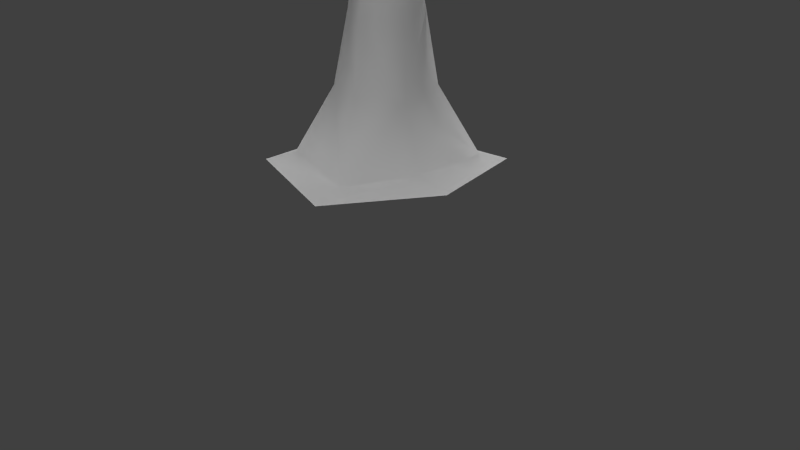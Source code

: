 # Source: mage.blend  (saved by Blender 2.72.0; exported with 4.5.12 LTS)
import bpy
from mathutils import Matrix  # noqa: F401  (used for matrix-valued properties, if any)

bpy.ops.wm.read_factory_settings(use_empty=True)
scene = bpy.context.scene
scene.name = 'Scene'

# ---- collections
col_collection_1 = bpy.data.collections.new('Collection 1'); scene.collection.children.link(col_collection_1)
col_collection_2 = bpy.data.collections.new('Collection 2'); scene.collection.children.link(col_collection_2)

# ---- materials (node trees are filled in below, after node groups)
mat_material_001 = bpy.data.materials.new('Material.001')
mat_material_001.alpha_threshold = 0.0
mat_material_001.use_transparent_shadow = False
mat_material_001.roughness = 0.5
mat_material_001.specular_intensity = 0.0
mat_material_001.line_color = (0.0, 0.0, 0.0, 1.0)

# ---- material node trees

# ---- world
world_world = bpy.data.worlds.new('World'); scene.world = world_world
world_world.color = (0.05088, 0.05088, 0.05088)
world_world.use_sun_shadow = False
world_world.sun_shadow_jitter_overblur = 0.0
world_world.cycles.sampling_method = 'MANUAL'
world_world.cycles.sample_map_resolution = 256

# ---- cameras
cam_camera = bpy.data.cameras.new('Camera')
cam_camera.clip_end = 100.0
cam_camera.lens = 35.0
cam_camera.sensor_width = 32.0
cam_camera.sensor_height = 18.0
cam_camera.ortho_scale = 7.314
cam_camera.dof.focus_distance = 0.0
cam_camera.dof.aperture_fstop = 128.0

# ---- lights
light_lamp = bpy.data.lights.new('Lamp', 'POINT')
light_lamp.transmission_factor = 0.0
light_lamp.cutoff_distance = 30.0
light_lamp.energy = 100.0
light_lamp.shadow_buffer_clip_start = 1.001
light_lamp.shadow_soft_size = 1.0
light_lamp.shadow_maximum_resolution = 0.006
light_lamp.use_absolute_resolution = True
light_lamp.cycles.use_multiple_importance_sampling = False
light_sun_001 = bpy.data.lights.new('Sun.001', 'SUN')
light_sun_001.transmission_factor = 0.0
light_sun_001.angle = 1.571
light_sun_001.energy = 1.0
light_sun_001.shadow_buffer_clip_start = 0.5
light_sun_001.shadow_soft_size = 1.0
light_sun_001.shadow_cascade_max_distance = 1000.0
light_sun_001.cycles.use_multiple_importance_sampling = False
light_sun = bpy.data.lights.new('Sun', 'SUN')
light_sun.transmission_factor = 0.0
light_sun.angle = 1.571
light_sun.energy = 1.0
light_sun.shadow_buffer_clip_start = 0.5
light_sun.shadow_soft_size = 1.0
light_sun.shadow_cascade_max_distance = 1000.0
light_sun.cycles.use_multiple_importance_sampling = False

# ---- meshes
me_mage_mesh = bpy.data.meshes.new('Mage_mesh')
me_mage_mesh.from_pydata([(5.189, 2.159, 24.57), (-5.189, 2.159, 24.57), (5.277, -1.076, 24.35), (-5.277, -1.076, 24.35), (6.774, 0.5897, 25.54), (-6.774, 0.5897, 25.54), (4.118, 2.159, 24.3), (-4.118, 2.159, 24.3), (1.506, 2.165, 24.72), (-1.506, 2.165, 24.72), (4.205, -1.076, 24.09), (-4.205, -1.076, 24.09), (4.143, 0.5447, 24.68), (-4.143, 0.5447, 24.68), (1.593, -1.07, 24.51), (-1.593, -1.07, 24.51), (1.532, 0.5506, 25.1), (-1.532, 0.5506, 25.1), (2.812, 2.162, 24.51), (-2.812, 2.162, 24.51), (2.899, -1.073, 23.95), (-2.899, -1.073, 23.95), (4.273, 0.4622, 26.18), (-4.273, 0.4622, 26.18), (1.49e-08, 3.149, 7.792), (3.71, 2.674, 7.296), (-3.71, 2.674, 7.296), (4.466, -1.605, 7.025), (-4.466, -1.605, 7.025), (1.49e-08, -2.938, 6.215), (1.49e-08, 7.834, 1.004), (5.52, 6.793, 0.9511), (-5.52, 6.793, 0.9511), (7.536, -3.943, 0.9294), (-7.536, -3.943, 0.9294), (1.49e-08, -4.939, 0.6737), (1.49e-08, 2.421, 13.96), (2.792, 1.584, 13.53), (-2.792, 1.584, 13.53), (3.44, -1.107, 13.3), (-3.44, -1.107, 13.3), (1.49e-08, -2.691, 12.58), (1.044, 1.498, 24.87), (-1.044, 1.498, 24.87), (1.49e-08, 1.929, 24.94), (1.49e-08, -1.027, 23.85), (2.165, 1.382, 24.77), (-2.165, 1.382, 24.77), (2.586, -0.4085, 24.38), (-2.586, -0.4085, 24.38), (1.49e-08, 2.568, 23.73), (1.49e-08, 2.283, 21.02), (2.91, 1.781, 21.96), (-2.91, 1.781, 21.96), (1.49e-08, -2.591, 22.27), (2.297, -1.308, 22.43), (-2.297, -1.308, 22.43), (1.49e-08, -1.75, 18.06), (2.054, -0.6453, 18.08), (-2.054, -0.6453, 18.08), (1.49e-08, 1.566, 18.08), (1.756, 1.311, 18.08), (-1.756, 1.311, 18.08), (5.572, 1.225, 24.18), (-5.572, 1.225, 24.18), (6.186, 0.1545, 23.9), (-6.186, 0.1545, 23.9), (5.841, 2.047, 21.54), (-5.841, 2.047, 21.54), (6.124, 0.2452, 21.45), (-6.124, 0.2452, 21.45), (7.479, 1.15, 24.1), (-7.479, 1.15, 24.1), (7.44, 0.1468, 23.83), (-7.44, 0.1468, 23.83), (7.525, 1.896, 20.75), (-7.525, 1.896, 20.75), (7.336, 0.2306, 20.81), (-7.336, 0.2306, 20.81), (6.813, 0.1506, 23.86), (-6.813, 0.1506, 23.86), (6.486, 1.181, 24.14), (-6.486, 1.181, 24.14), (6.657, 1.972, 21.3), (-6.657, 1.972, 21.3), (6.728, 0.2379, 21.28), (-6.728, 0.2379, 21.28), (2.671, -1.013, 16.49), (-2.671, -1.013, 16.49), (1.49e-08, 2.058, 17.05), (2.47, 1.346, 16.69), (-2.47, 1.346, 16.69), (13.42, 0.825, 23.2), (-13.42, 0.825, 23.2), (13.45, -0.3274, 23.18), (-13.45, -0.3274, 23.18), (13.47, 0.9629, 22.87), (-13.47, 0.9629, 22.87), (13.37, -0.3416, 22.94), (-13.37, -0.3416, 22.94), (10.01, -0.3862, 23.5), (-10.01, -0.3862, 23.5), (9.958, 0.8114, 23.57), (-9.958, 0.8114, 23.57), (10.03, 0.9829, 22.93), (-10.03, 0.9829, 22.93), (9.943, -0.3827, 23.02), (-9.943, -0.3827, 23.02), (4.446, 0.1406, 24.07), (-4.446, 0.1406, 24.07), (4.028, 1.197, 24.44), (-4.028, 1.197, 24.44), (4.285, 1.795, 22.09), (-4.285, 1.795, 22.09), (4.346, 0.08882, 22.35), (-4.346, 0.08882, 22.35), (6.676, 0.7321, 21.18), (-6.676, 0.7321, 21.18), (6.648, 1.477, 21.19), (-6.648, 1.477, 21.19), (7.028, 0.7419, 21.09), (-7.028, 0.7419, 21.09), (7.078, 1.424, 21.08), (-7.078, 1.424, 21.08), (6.333, 0.7651, 21.29), (-6.333, 0.7651, 21.29), (6.241, 1.488, 21.32), (-6.241, 1.488, 21.32), (1.49e-08, -2.444, 15.87), (10.33, -1.348, 23.95), (-10.33, -1.348, 23.95), (10.66, 1.676, 24.45), (-10.66, 1.676, 24.45), (10.63, 1.564, 20.44), (-10.63, 1.564, 20.44), (10.47, -0.6105, 20.43), (-10.47, -0.6105, 20.43), (12.09, -0.2408, 23.44), (-12.09, -0.2408, 23.44), (12.06, 0.8111, 23.49), (-12.06, 0.8111, 23.49), (12.1, 0.9552, 23.13), (-12.1, 0.9552, 23.13), (12.0, -0.2405, 23.19), (-12.0, -0.2405, 23.19), (12.22, -0.6803, 23.25), (-12.22, -0.6803, 23.25), (12.25, -0.6794, 23.35), (-12.25, -0.6794, 23.35), (12.08, -0.8769, 23.27), (-12.08, -0.8769, 23.27), (12.11, -0.8811, 23.38), (-12.11, -0.8811, 23.38), (1.895, 1.416, 26.07), (-1.895, 1.416, 26.07), (1.49e-08, 2.161, 26.53), (1.475, -1.743, 25.47), (-1.475, -1.743, 25.47), (1.094, 0.5515, 27.9), (-1.094, 0.5515, 27.9), (1.49e-08, 1.78, 29.29), (0.9846, -2.16, 27.67), (-0.9846, -2.16, 27.67), (1.49e-08, -2.273, 28.36), (7.878, 8.378, 0.2154), (-7.878, 8.378, 0.2154), (10.33, -4.673, 0.1891), (-10.33, -4.673, 0.1891), (1.49e-08, -8.633, 0.04216), (1.49e-08, 9.879, 0.4105), (1.49e-08, 1.418, 25.32), (0.8948, 0.1681, 25.89), (-0.8948, 0.1681, 25.89), (1.49e-08, 1.58, 26.67), (1.138, 0.129, 26.29), (-1.138, 0.129, 26.29), (0.7218, 0.3978, 27.94), (-0.7218, 0.3978, 27.94), (1.49e-08, 0.7193, 28.18), (0.8784, -0.8509, 25.19), (-0.8784, -0.8509, 25.19), (1.49e-08, -1.179, 24.4), (0.7021, -1.605, 27.77), (-0.7021, -1.605, 27.77), (1.49e-08, -1.621, 28.08), (1.038, -1.424, 25.54), (-1.038, -1.424, 25.54), (1.49e-08, -1.763, 24.66), (1.11, 0.261, 27.0), (-1.11, 0.261, 27.0), (1.49e-08, 1.157, 27.16), (0.9145, -1.743, 27.05), (-0.9145, -1.743, 27.05), (1.49e-08, -2.003, 27.0), (1.129, 0.1694, 26.51), (-1.129, 0.1694, 26.51), (1.49e-08, 1.451, 26.82), (1.0, -1.522, 26.0), (-1.0, -1.522, 26.0), (1.49e-08, -2.068, 25.76)], [], [(2, 4, 12, 10), (13, 5, 3, 11), (4, 0, 6, 12), (7, 1, 5, 13), (12, 22, 20, 10), (21, 23, 13, 11), (22, 16, 14, 20), (15, 17, 23, 21), (6, 18, 22, 12), (23, 19, 7, 13), (18, 8, 16, 22), (17, 9, 19, 23), (25, 31, 30, 24), (30, 32, 26, 24), (25, 27, 33, 31), (34, 28, 26, 32), (29, 35, 33, 27), (34, 35, 29, 28), (36, 37, 25, 24), (26, 38, 36, 24), (37, 39, 27, 25), (28, 40, 38, 26), (39, 41, 29, 27), (29, 41, 40, 28), (42, 45, 48, 46), (49, 45, 43, 47), (42, 46, 50, 44), (50, 47, 43, 44), (50, 46, 52, 51), (53, 47, 50, 51), (48, 45, 54, 55), (54, 45, 49, 56), (55, 54, 57, 58), (57, 54, 56, 59), (51, 52, 61, 60), (62, 53, 51, 60), (52, 55, 58, 61), (59, 56, 53, 62), (65, 79, 81, 63), (82, 80, 66, 64), (79, 73, 71, 81), (72, 74, 80, 82), (69, 85, 79, 65), (80, 86, 70, 66), (85, 77, 73, 79), (74, 78, 86, 80), (60, 61, 90, 89), (91, 62, 60, 89), (61, 58, 87, 90), (88, 59, 62, 91), (92, 94, 98, 96), (99, 95, 93, 97), (48, 108, 110, 46), (111, 109, 49, 47), (108, 65, 63, 110), (64, 66, 109, 111), (46, 110, 112, 52), (113, 111, 47, 53), (110, 63, 67, 112), (68, 64, 111, 113), (55, 114, 108, 48), (109, 115, 56, 49), (114, 69, 65, 108), (66, 70, 115, 109), (52, 112, 114, 55), (115, 113, 53, 56), (112, 67, 69, 114), (70, 68, 113, 115), (63, 81, 83, 67), (84, 82, 64, 68), (71, 75, 83, 81), (84, 76, 72, 82), (85, 69, 124, 116), (125, 70, 86, 117), (77, 85, 116, 120), (117, 86, 78, 121), (83, 75, 122, 118), (123, 76, 84, 119), (67, 83, 118, 126), (119, 84, 68, 127), (75, 77, 120, 122), (121, 78, 76, 123), (69, 67, 126, 124), (127, 68, 70, 125), (126, 118, 116, 124), (117, 119, 127, 125), (118, 122, 120, 116), (121, 123, 119, 117), (57, 128, 87, 58), (88, 128, 57, 59), (73, 129, 131, 71), (132, 130, 74, 72), (71, 131, 133, 75), (134, 132, 72, 76), (77, 135, 129, 73), (130, 136, 78, 74), (75, 133, 135, 77), (136, 134, 76, 78), (100, 137, 139, 102), (140, 138, 101, 103), (137, 94, 92, 139), (93, 95, 138, 140), (102, 139, 141, 104), (142, 140, 103, 105), (139, 92, 96, 141), (97, 93, 140, 142), (143, 98, 94, 137), (95, 99, 144, 138), (104, 141, 143, 106), (144, 142, 105, 107), (141, 96, 98, 143), (99, 97, 142, 144), (143, 137, 147, 145), (148, 138, 144, 146), (106, 143, 145, 149), (146, 144, 107, 150), (137, 100, 151, 147), (152, 101, 138, 148), (100, 106, 149, 151), (150, 107, 101, 152), (149, 145, 147, 151), (148, 146, 150, 152), (104, 106, 135, 133), (136, 107, 105, 134), (102, 104, 133, 131), (134, 105, 103, 132), (100, 102, 131, 129), (132, 103, 101, 130), (100, 129, 135, 106), (136, 130, 101, 107), (39, 87, 128, 41), (128, 88, 40, 41), (37, 90, 87, 39), (88, 91, 38, 40), (36, 89, 90, 37), (91, 89, 36, 38), (44, 155, 153, 42), (154, 155, 44, 43), (42, 153, 156, 45), (157, 154, 43, 45), (155, 160, 158, 153), (159, 160, 155, 154), (153, 158, 161, 156), (162, 159, 154, 157), (158, 160, 163, 161), (163, 160, 159, 162), (33, 166, 164, 31), (165, 167, 34, 32), (35, 168, 166, 33), (167, 168, 35, 34), (164, 169, 30, 31), (30, 169, 165, 32), (185, 179, 171, 174), (172, 180, 186, 175), (174, 171, 170, 173), (170, 172, 175, 173), (182, 176, 178, 184), (178, 177, 183, 184), (179, 185, 187, 181), (187, 186, 180, 181), (170, 171, 42, 44), (43, 172, 170, 44), (179, 45, 42, 171), (43, 45, 180, 172), (181, 45, 179), (180, 45, 181), (188, 176, 182, 191), (183, 177, 189, 192), (176, 188, 190, 178), (190, 189, 177, 178), (191, 182, 184, 193), (184, 183, 192, 193), (174, 194, 197, 185), (198, 195, 175, 186), (194, 188, 191, 197), (192, 189, 195, 198), (188, 194, 196, 190), (196, 195, 189, 190), (194, 174, 173, 196), (173, 175, 195, 196), (185, 197, 199, 187), (199, 198, 186, 187), (197, 191, 193, 199), (193, 192, 198, 199)])
me_mage_mesh.polygons.foreach_set('use_smooth', [True] * 184)
_uv = me_mage_mesh.uv_layers.new(name='UVTex')
_uv.uv.foreach_set('vector', [0.4339, 0.7881, 0.4937, 0.8574, 0.3873, 0.8507, 0.3975, 0.7835, 0.1359, 0.8507, 0.0295, 0.8574, 0.08936, 0.7881, 0.1257, 0.7835, 0.4937, 0.8574, 0.4269, 0.9139, 0.3902, 0.9159, 0.3873, 0.8507, 0.133, 0.9159, 0.09635, 0.9139, 0.0295, 0.8574, 0.1359, 0.8507, 0.3873, 0.8507, 0.3504, 0.8514, 0.3543, 0.774, 0.3975, 0.7835, 0.1689, 0.774, 0.1728, 0.8514, 0.1359, 0.8507, 0.1257, 0.7835, 0.3504, 0.8514, 0.2763, 0.8512, 0.2896, 0.774, 0.3543, 0.774, 0.2336, 0.774, 0.247, 0.8512, 0.1728, 0.8514, 0.1689, 0.774, 0.3902, 0.9159, 0.3457, 0.9205, 0.3504, 0.8514, 0.3873, 0.8507, 0.1728, 0.8514, 0.1775, 0.9205, 0.133, 0.9159, 0.1359, 0.8507, 0.3457, 0.9205, 0.2853, 0.9266, 0.2763, 0.8512, 0.3504, 0.8514, 0.247, 0.8512, 0.2379, 0.9266, 0.1775, 0.9205, 0.1728, 0.8514, 0.1871, 0.2885, 0.05365, 0.2417, 0.05253, 0.3274, 0.1626, 0.3454, 0.6676, 0.3274, 0.6664, 0.2417, 0.533, 0.2885, 0.5575, 0.3454, 0.1871, 0.2885, 0.2545, 0.2323, 0.2012, 0.08402, 0.05365, 0.2417, 0.5189, 0.08402, 0.4656, 0.2323, 0.533, 0.2885, 0.6664, 0.2417, 0.36, 0.2115, 0.3604, 0.06374, 0.2012, 0.08402, 0.2545, 0.2323, 0.5189, 0.08402, 0.3604, 0.06374, 0.36, 0.2115, 0.4656, 0.2323, 0.2183, 0.4047, 0.2516, 0.3776, 0.1871, 0.2885, 0.1626, 0.3454, 0.533, 0.2885, 0.4684, 0.3776, 0.5018, 0.4047, 0.5575, 0.3454, 0.2516, 0.3776, 0.2932, 0.357, 0.2545, 0.2323, 0.1871, 0.2885, 0.4656, 0.2323, 0.4268, 0.357, 0.4684, 0.3776, 0.533, 0.2885, 0.2932, 0.357, 0.3598, 0.3392, 0.36, 0.2115, 0.2545, 0.2323, 0.36, 0.2115, 0.3598, 0.3392, 0.4268, 0.357, 0.4656, 0.2323, 0.3596, 0.5908, 0.3597, 0.5553, 0.3314, 0.5754, 0.3466, 0.5951, 0.3887, 0.5754, 0.3597, 0.5553, 0.3596, 0.5908, 0.3735, 0.5951, 0.1955, 0.5302, 0.2033, 0.5404, 0.2022, 0.5099, 0.1894, 0.5188, 0.5178, 0.5099, 0.5167, 0.5404, 0.5246, 0.5302, 0.5306, 0.5188, 0.2022, 0.5099, 0.2033, 0.5404, 0.2547, 0.5371, 0.2264, 0.4911, 0.4654, 0.5371, 0.5167, 0.5404, 0.5178, 0.5099, 0.4937, 0.4911, 0.3314, 0.5754, 0.3597, 0.5553, 0.3597, 0.5293, 0.32, 0.5414, 0.3597, 0.5293, 0.3597, 0.5553, 0.3887, 0.5754, 0.4001, 0.5414, 0.32, 0.5414, 0.3597, 0.5293, 0.3599, 0.4476, 0.31, 0.4486, 0.3599, 0.4476, 0.3597, 0.5293, 0.4001, 0.5414, 0.4101, 0.4486, 0.2264, 0.4911, 0.2547, 0.5371, 0.2683, 0.4526, 0.2374, 0.4544, 0.4518, 0.4526, 0.4654, 0.5371, 0.4937, 0.4911, 0.4826, 0.4544, 0.2547, 0.5371, 0.32, 0.5414, 0.31, 0.4486, 0.2683, 0.4526, 0.4101, 0.4486, 0.4001, 0.5414, 0.4654, 0.5371, 0.4518, 0.4526, 0.2947, 0.6147, 0.2907, 0.6217, 0.3041, 0.6257, 0.311, 0.6166, 0.4159, 0.6257, 0.4294, 0.6217, 0.4253, 0.6147, 0.4091, 0.6166, 0.2907, 0.6217, 0.2868, 0.628, 0.2966, 0.6363, 0.3041, 0.6257, 0.4235, 0.6363, 0.4333, 0.628, 0.4294, 0.6217, 0.4159, 0.6257, 0.2651, 0.6023, 0.2616, 0.6094, 0.2907, 0.6217, 0.2947, 0.6147, 0.4294, 0.6217, 0.4585, 0.6094, 0.4549, 0.6023, 0.4253, 0.6147, 0.2616, 0.6094, 0.2571, 0.6146, 0.2868, 0.628, 0.2907, 0.6217, 0.4333, 0.628, 0.463, 0.6146, 0.4585, 0.6094, 0.4294, 0.6217, 0.2374, 0.4544, 0.2683, 0.4526, 0.2691, 0.4254, 0.2343, 0.4408, 0.451, 0.4254, 0.4518, 0.4526, 0.4826, 0.4544, 0.4857, 0.4408, 0.2683, 0.4526, 0.31, 0.4486, 0.3063, 0.4136, 0.2691, 0.4254, 0.4138, 0.4136, 0.4101, 0.4486, 0.4518, 0.4526, 0.451, 0.4254, 0.8938, 0.9456, 0.9265, 0.9453, 0.9271, 0.9524, 0.89, 0.9552, 0.9334, 0.9159, 0.9339, 0.9089, 0.9666, 0.9091, 0.9704, 0.9187, 0.3314, 0.5754, 0.31, 0.5946, 0.3246, 0.6031, 0.3466, 0.5951, 0.3955, 0.6031, 0.4101, 0.5946, 0.3887, 0.5754, 0.3735, 0.5951, 0.31, 0.5946, 0.2947, 0.6147, 0.311, 0.6166, 0.3246, 0.6031, 0.4091, 0.6166, 0.4253, 0.6147, 0.4101, 0.5946, 0.3955, 0.6031, 0.2033, 0.5404, 0.2116, 0.5609, 0.2515, 0.5652, 0.2547, 0.5371, 0.4686, 0.5652, 0.5085, 0.5609, 0.5167, 0.5404, 0.4654, 0.5371, 0.2116, 0.5609, 0.2129, 0.5802, 0.2461, 0.5924, 0.2515, 0.5652, 0.474, 0.5924, 0.5072, 0.5802, 0.5085, 0.5609, 0.4686, 0.5652, 0.32, 0.5414, 0.284, 0.5749, 0.31, 0.5946, 0.3314, 0.5754, 0.4101, 0.5946, 0.4361, 0.5749, 0.4001, 0.5414, 0.3887, 0.5754, 0.284, 0.5749, 0.2651, 0.6023, 0.2947, 0.6147, 0.31, 0.5946, 0.4253, 0.6147, 0.4549, 0.6023, 0.4361, 0.5749, 0.4101, 0.5946, 0.2547, 0.5371, 0.2515, 0.5652, 0.284, 0.5749, 0.32, 0.5414, 0.4361, 0.5749, 0.4686, 0.5652, 0.4654, 0.5371, 0.4001, 0.5414, 0.2515, 0.5652, 0.2461, 0.5924, 0.2651, 0.6023, 0.284, 0.5749, 0.4549, 0.6023, 0.474, 0.5924, 0.4686, 0.5652, 0.4361, 0.5749, 0.2129, 0.5802, 0.2103, 0.5924, 0.2446, 0.6023, 0.2461, 0.5924, 0.4755, 0.6023, 0.5098, 0.5924, 0.5072, 0.5802, 0.474, 0.5924, 0.2081, 0.6047, 0.2448, 0.6114, 0.2446, 0.6023, 0.2103, 0.5924, 0.4755, 0.6023, 0.4752, 0.6114, 0.5119, 0.6047, 0.5098, 0.5924, 0.2616, 0.6094, 0.2651, 0.6023, 0.258, 0.603, 0.2567, 0.6067, 0.4621, 0.603, 0.4549, 0.6023, 0.4585, 0.6094, 0.4633, 0.6067, 0.2571, 0.6146, 0.2616, 0.6094, 0.2567, 0.6067, 0.2551, 0.6099, 0.4633, 0.6067, 0.4585, 0.6094, 0.463, 0.6146, 0.465, 0.6099, 0.2446, 0.6023, 0.2448, 0.6114, 0.2493, 0.608, 0.2498, 0.6037, 0.4708, 0.608, 0.4752, 0.6114, 0.4755, 0.6023, 0.4703, 0.6037, 0.2461, 0.5924, 0.2446, 0.6023, 0.2498, 0.6037, 0.2509, 0.5994, 0.4703, 0.6037, 0.4755, 0.6023, 0.474, 0.5924, 0.4692, 0.5994, 0.2448, 0.6114, 0.2571, 0.6146, 0.2551, 0.6099, 0.2493, 0.608, 0.465, 0.6099, 0.463, 0.6146, 0.4752, 0.6114, 0.4708, 0.608, 0.2651, 0.6023, 0.2461, 0.5924, 0.2509, 0.5994, 0.258, 0.603, 0.4692, 0.5994, 0.474, 0.5924, 0.4549, 0.6023, 0.4621, 0.603, 0.2509, 0.5994, 0.2498, 0.6037, 0.2567, 0.6067, 0.258, 0.603, 0.4633, 0.6067, 0.4703, 0.6037, 0.4692, 0.5994, 0.4621, 0.603, 0.2498, 0.6037, 0.2493, 0.608, 0.2551, 0.6099, 0.2567, 0.6067, 0.465, 0.6099, 0.4708, 0.608, 0.4703, 0.6037, 0.4633, 0.6067, 0.3599, 0.4476, 0.3598, 0.3999, 0.3063, 0.4136, 0.31, 0.4486, 0.4138, 0.4136, 0.3598, 0.3999, 0.3599, 0.4476, 0.4101, 0.4486, 0.2868, 0.628, 0.2606, 0.6463, 0.2697, 0.6744, 0.2966, 0.6363, 0.4504, 0.6744, 0.4594, 0.6463, 0.4333, 0.628, 0.4235, 0.6363, 0.2081, 0.6047, 0.2153, 0.6501, 0.2427, 0.6279, 0.2448, 0.6114, 0.4773, 0.6279, 0.5048, 0.6501, 0.5119, 0.6047, 0.4752, 0.6114, 0.2571, 0.6146, 0.2498, 0.6312, 0.2606, 0.6463, 0.2868, 0.628, 0.4594, 0.6463, 0.4703, 0.6312, 0.463, 0.6146, 0.4333, 0.628, 0.2448, 0.6114, 0.2427, 0.6279, 0.2498, 0.6312, 0.2571, 0.6146, 0.4703, 0.6312, 0.4773, 0.6279, 0.4752, 0.6114, 0.463, 0.6146, 0.7388, 0.7507, 0.8217, 0.7477, 0.8218, 0.7057, 0.7381, 0.7029, 0.6252, 0.8115, 0.6253, 0.8535, 0.7083, 0.8565, 0.7089, 0.8086, 0.8217, 0.7477, 0.8768, 0.7534, 0.8773, 0.7074, 0.8218, 0.7057, 0.5697, 0.8132, 0.5702, 0.8592, 0.6253, 0.8535, 0.6252, 0.8115, 0.7009, 0.9208, 0.6171, 0.9309, 0.6128, 0.9159, 0.694, 0.8951, 0.8153, 0.9076, 0.8123, 0.9229, 0.728, 0.9201, 0.7326, 0.8939, 0.6171, 0.9309, 0.5613, 0.9289, 0.5569, 0.915, 0.6128, 0.9159, 0.8709, 0.9018, 0.8677, 0.916, 0.8123, 0.9229, 0.8153, 0.9076, 0.9664, 0.9552, 0.9271, 0.9524, 0.9265, 0.9453, 0.9658, 0.9476, 0.9339, 0.9089, 0.9334, 0.9159, 0.8941, 0.9187, 0.8947, 0.9111, 0.7093, 0.7586, 0.6262, 0.7638, 0.6264, 0.7159, 0.7081, 0.7039, 0.8079, 0.8208, 0.808, 0.8687, 0.7249, 0.8634, 0.7261, 0.8088, 0.6262, 0.7638, 0.571, 0.7691, 0.571, 0.7168, 0.6264, 0.7159, 0.8633, 0.8217, 0.8633, 0.8739, 0.808, 0.8687, 0.8079, 0.8208, 0.7334, 0.977, 0.7288, 0.955, 0.7685, 0.9502, 0.7703, 0.9584, 0.6664, 0.954, 0.7063, 0.9553, 0.7036, 0.9776, 0.6652, 0.9623, 0.7081, 0.7039, 0.6264, 0.7159, 0.6161, 0.6991, 0.6213, 0.6907, 0.8182, 0.8039, 0.8079, 0.8208, 0.7261, 0.8088, 0.813, 0.7955, 0.8217, 0.7477, 0.7388, 0.7507, 0.8218, 0.7734, 0.8281, 0.7657, 0.6253, 0.8792, 0.7083, 0.8565, 0.6253, 0.8535, 0.6189, 0.8715, 0.8586, 0.9433, 0.8619, 0.9586, 0.7908, 0.9554, 0.789, 0.9465, 0.6446, 0.9612, 0.5741, 0.9705, 0.576, 0.955, 0.6456, 0.9521, 0.7908, 0.9554, 0.7703, 0.9584, 0.7685, 0.9502, 0.789, 0.9465, 0.6664, 0.954, 0.6652, 0.9623, 0.6446, 0.9612, 0.6456, 0.9521, 0.2359, 0.647, 0.2513, 0.6484, 0.2498, 0.6312, 0.2427, 0.6279, 0.4703, 0.6312, 0.4688, 0.6484, 0.4842, 0.647, 0.4773, 0.6279, 0.2315, 0.6534, 0.2359, 0.647, 0.2427, 0.6279, 0.2153, 0.6501, 0.4773, 0.6279, 0.4842, 0.647, 0.4886, 0.6534, 0.5048, 0.6501, 0.2553, 0.651, 0.2533, 0.6634, 0.2697, 0.6744, 0.2606, 0.6463, 0.4504, 0.6744, 0.4667, 0.6634, 0.4648, 0.651, 0.4594, 0.6463, 0.2553, 0.651, 0.2606, 0.6463, 0.2498, 0.6312, 0.2513, 0.6484, 0.4703, 0.6312, 0.4594, 0.6463, 0.4648, 0.651, 0.4688, 0.6484, 0.2932, 0.357, 0.3063, 0.4136, 0.3598, 0.3999, 0.3598, 0.3392, 0.3598, 0.3999, 0.4138, 0.4136, 0.4268, 0.357, 0.3598, 0.3392, 0.2516, 0.3776, 0.2691, 0.4254, 0.3063, 0.4136, 0.2932, 0.357, 0.4138, 0.4136, 0.451, 0.4254, 0.4684, 0.3776, 0.4268, 0.357, 0.2183, 0.4047, 0.2343, 0.4408, 0.2691, 0.4254, 0.2516, 0.3776, 0.451, 0.4254, 0.4857, 0.4408, 0.5018, 0.4047, 0.4684, 0.3776, 0.7774, 0.3669, 0.8144, 0.4033, 0.846, 0.3718, 0.8106, 0.3338, 0.7834, 0.4355, 0.8144, 0.4034, 0.7773, 0.367, 0.7448, 0.4007, 0.8106, 0.3338, 0.846, 0.3718, 0.9163, 0.3352, 0.8971, 0.2436, 0.748, 0.5064, 0.7834, 0.4355, 0.7448, 0.4007, 0.6561, 0.4888, 0.8144, 0.4033, 0.8384, 0.427, 0.8662, 0.4135, 0.846, 0.3718, 0.8254, 0.455, 0.8385, 0.427, 0.8144, 0.4034, 0.7834, 0.4355, 0.846, 0.3718, 0.8662, 0.4135, 0.9244, 0.4314, 0.9163, 0.3352, 0.8443, 0.5128, 0.8254, 0.455, 0.7834, 0.4355, 0.748, 0.5064, 0.8662, 0.4135, 0.8384, 0.427, 0.8939, 0.4817, 0.9244, 0.4314, 0.8941, 0.4815, 0.8385, 0.427, 0.8254, 0.455, 0.8443, 0.5128, 0.2012, 0.08402, 0.1641, 0.04774, 0.01672, 0.2189, 0.05365, 0.2417, 0.7034, 0.2189, 0.556, 0.04774, 0.5189, 0.08402, 0.6664, 0.2417, 0.3604, 0.06374, 0.3605, 0.03937, 0.1641, 0.04774, 0.2012, 0.08402, 0.556, 0.04774, 0.3605, 0.03937, 0.3604, 0.06374, 0.5189, 0.08402, 0.01672, 0.2189, 0.02546, 0.3331, 0.05253, 0.3274, 0.05365, 0.2417, 0.6676, 0.3274, 0.6946, 0.3331, 0.7034, 0.2189, 0.6664, 0.2417, 0.8539, 0.08965, 0.8629, 0.07069, 0.9058, 0.07943, 0.9068, 0.09552, 0.7314, 0.07943, 0.7743, 0.07069, 0.7833, 0.08965, 0.7304, 0.09552, 0.9068, 0.09552, 0.9058, 0.07943, 0.9606, 0.04776, 0.9749, 0.09399, 0.6766, 0.04776, 0.7314, 0.07943, 0.7304, 0.09552, 0.6623, 0.09399, 0.8552, 0.1552, 0.9303, 0.1435, 0.9555, 0.1602, 0.8687, 0.1921, 0.6817, 0.1602, 0.7069, 0.1435, 0.782, 0.1552, 0.7685, 0.1921, 0.8629, 0.07069, 0.8539, 0.08965, 0.8184, 0.08093, 0.8183, 0.06204, 0.8188, 0.08093, 0.7833, 0.08965, 0.7743, 0.07069, 0.8189, 0.06204, 0.9606, 0.04776, 0.9058, 0.07943, 0.9312, 0.01943, 0.9709, 0.02746, 0.706, 0.01943, 0.7314, 0.07943, 0.6766, 0.04776, 0.6663, 0.02746, 0.8629, 0.07069, 0.8189, 0.03089, 0.9312, 0.01943, 0.9058, 0.07943, 0.706, 0.01943, 0.8183, 0.03089, 0.7743, 0.07069, 0.7314, 0.07943, 0.8183, 0.06204, 0.8189, 0.03089, 0.8629, 0.07069, 0.7743, 0.07069, 0.8183, 0.03089, 0.8189, 0.06204, 0.9183, 0.1191, 0.9303, 0.1435, 0.8552, 0.1552, 0.8548, 0.1321, 0.782, 0.1552, 0.7069, 0.1435, 0.7189, 0.1191, 0.7824, 0.1321, 0.9303, 0.1435, 0.9183, 0.1191, 0.9652, 0.1271, 0.9555, 0.1602, 0.672, 0.1271, 0.7189, 0.1191, 0.7069, 0.1435, 0.6817, 0.1602, 0.8548, 0.1321, 0.8552, 0.1552, 0.8185, 0.1682, 0.8185, 0.1375, 0.8187, 0.1682, 0.782, 0.1552, 0.7824, 0.1321, 0.8187, 0.1375, 0.9068, 0.09552, 0.9103, 0.1027, 0.8541, 0.1027, 0.8539, 0.08965, 0.7831, 0.1027, 0.7269, 0.1027, 0.7304, 0.09552, 0.7833, 0.08965, 0.9103, 0.1027, 0.9183, 0.1191, 0.8548, 0.1321, 0.8541, 0.1027, 0.7824, 0.1321, 0.7189, 0.1191, 0.7269, 0.1027, 0.7831, 0.1027, 0.9183, 0.1191, 0.9103, 0.1027, 0.9701, 0.1106, 0.9652, 0.1271, 0.6671, 0.1106, 0.7269, 0.1027, 0.7189, 0.1191, 0.672, 0.1271, 0.9103, 0.1027, 0.9068, 0.09552, 0.9749, 0.09399, 0.9701, 0.1106, 0.6623, 0.09399, 0.7304, 0.09552, 0.7269, 0.1027, 0.6671, 0.1106, 0.8539, 0.08965, 0.8541, 0.1027, 0.8184, 0.09824, 0.8184, 0.08093, 0.8188, 0.09824, 0.7831, 0.1027, 0.7833, 0.08965, 0.8188, 0.08093, 0.8541, 0.1027, 0.8548, 0.1321, 0.8185, 0.1375, 0.8184, 0.09824, 0.8187, 0.1375, 0.7824, 0.1321, 0.7831, 0.1027, 0.8188, 0.09824])
me_mage_mesh.materials.append(mat_material_001)
me_mage_mesh.use_remesh_preserve_volume = False
me_mage_mesh.use_remesh_preserve_attributes = False
me_mage_mesh.use_mirror_x = True
me_mage_mesh.update()
arm_armature_001 = bpy.data.armatures.new('Armature.001')  # bones are not reproduced

# ---- objects
ob_lamp = bpy.data.objects.new('Lamp', light_lamp)
ob_camera = bpy.data.objects.new('Camera', cam_camera)
ob_cube = bpy.data.objects.new('Cube', me_mage_mesh)
ob_sun_001 = bpy.data.objects.new('Sun.001', light_sun_001)
ob_sun = bpy.data.objects.new('Sun', light_sun)
ob_armature = bpy.data.objects.new('Armature', arm_armature_001)

# ---- transforms, parenting, visibility, modifiers, constraints
ob_lamp.location = (4.076, 1.005, 5.904)
ob_lamp.rotation_euler = (0.6503, 0.05522, 1.866)
ob_lamp.lock_rotations_4d = False
ob_lamp.empty_display_type = 'ARROWS'
ob_lamp.color = (0.0, 0.0, 0.0, 0.0)
ob_lamp.lineart.crease_threshold = 0.0
ob_camera.location = (-25.79, -37.01, 15.47)
ob_camera.rotation_euler = (1.176, 0.002848, -0.625)
ob_camera.scale = (1.0, 1.0, 1.0)
ob_camera.lock_rotations_4d = False
ob_camera.empty_display_type = 'ARROWS'
ob_camera.color = (0.0, 0.0, 0.0, 0.0)
ob_camera.display_type = 'WIRE'
ob_camera.lineart.crease_threshold = 0.0
ob_cube.location = (0.0, 0.0, 0.0)
ob_cube.scale = (0.6003, 0.6003, 0.6376)
ob_cube.lock_rotations_4d = False
ob_cube.empty_display_type = 'ARROWS'
ob_cube.lineart.crease_threshold = 0.0
ob_cube.use_mesh_mirror_x = True
_vg = ob_cube.vertex_groups.new(name='Group')
for _i, _w in zip([39, 40, 58, 59, 61, 62, 87, 88, 128], [3.393e-08, 3.393e-08, 0.0, 0.0, 0.0, 0.0, 1.495e-07, 1.495e-07, 0.0]): _vg.add([_i], _w, 'REPLACE')
_vg = ob_cube.vertex_groups.new(name='thigh_l')
for _i, _w in zip([24, 25, 26, 27, 28, 36, 37, 39, 41, 87, 89, 90, 128], [1.657e-13, 1.831e-09, 0.0, 0.0003402, 0.0, 0.5, 1.0, 0.9997, 0.5, 1.0, 0.4985, 0.9806, 0.5029]): _vg.add([_i], _w, 'REPLACE')
_vg = ob_cube.vertex_groups.new(name='thigh_r')
for _i, _w in zip([24, 25, 26, 27, 28, 36, 38, 40, 41, 88, 89, 91, 128], [1.657e-13, 0.0, 1.831e-09, 0.0, 0.0003402, 0.5, 1.0, 0.9997, 0.5, 1.0, 0.4985, 0.9806, 0.5029]): _vg.add([_i], _w, 'REPLACE')
_vg = ob_cube.vertex_groups.new(name='shin_l')
for _i, _w in zip([24, 25, 27, 29], [0.5, 0.9978, 1.0, 0.515]): _vg.add([_i], _w, 'REPLACE')
_vg = ob_cube.vertex_groups.new(name='shin_r')
for _i, _w in zip([24, 26, 28, 29], [0.5, 0.9978, 1.0, 0.515]): _vg.add([_i], _w, 'REPLACE')
_vg = ob_cube.vertex_groups.new(name='pelvis')
for _i, _w in zip([57, 58, 59, 60, 61, 62, 87, 88, 89, 90, 91, 128], [0.9997, 1.0, 1.0, 1.0, 1.0, 1.0, 0.9853, 0.9853, 1.0, 1.0, 1.0, 0.9846]): _vg.add([_i], _w, 'REPLACE')
_vg = ob_cube.vertex_groups.new(name='spine_1')
_vg.add([57, 58, 59, 61, 62], 1.0, 'REPLACE')
_vg = ob_cube.vertex_groups.new(name='spine_3')
for _i, _w in zip([50, 51, 52, 53, 54, 55, 56], [1.0, 1.0, 0.999, 0.999, 1.0, 1.0, 1.0]): _vg.add([_i], _w, 'REPLACE')
_vg = ob_cube.vertex_groups.new(name='neck')
_vg.add([42, 43, 44, 45, 46, 47, 48, 49, 50], 1.0, 'REPLACE')
_vg = ob_cube.vertex_groups.new(name='upper_arm_l')
_vg.add([46, 48, 52, 55, 63, 65, 67, 69, 79, 81, 83, 85, 108, 110, 112, 114, 116, 118, 124, 126], 1.0, 'REPLACE')
_vg = ob_cube.vertex_groups.new(name='upper_arm_r')
_vg.add([47, 49, 53, 56, 64, 66, 68, 70, 80, 82, 84, 86, 109, 111, 113, 115, 117, 119, 125, 127], 1.0, 'REPLACE')
_vg = ob_cube.vertex_groups.new(name='skull')
_vg.add([42, 43, 44, 45, 153, 154, 155, 156, 157, 158, 159, 160, 161, 162, 163, 170, 171, 172, 173, 174, 175, 176, 177, 178, 179, 180, 181, 182, 183, 184, 185, 186, 187, 188, 189, 190, 191, 192, 193, 194, 195, 196, 197, 198, 199], 1.0, 'REPLACE')
_vg = ob_cube.vertex_groups.new(name='lower_arm_l')
for _i, _w in zip([65, 67, 69, 71, 73, 75, 77, 79, 81, 83, 85, 100, 102, 104, 106, 114, 116, 118, 120, 122, 124, 126, 129, 131, 133, 135], [0.002872, 1.0, 1.0, 1.0, 1.0, 1.0, 1.0, 1.0, 1.0, 1.0, 1.0, 1.0, 1.0, 1.0, 1.0, 0.0004454, 1.0, 1.0, 1.0, 1.0, 1.0, 1.0, 0.9939, 0.9726, 1.0, 1.0]): _vg.add([_i], _w, 'REPLACE')
_vg = ob_cube.vertex_groups.new(name='lower_arm_r')
for _i, _w in zip([66, 68, 70, 72, 74, 76, 78, 80, 84, 86, 101, 103, 105, 107, 115, 117, 119, 121, 123, 125, 127, 130, 132, 134, 136], [0.002872, 1.0, 1.0, 1.0, 1.0, 1.0, 1.0, 0.4, 1.0, 1.0, 1.0, 1.0, 1.0, 1.0, 0.0004454, 1.0, 1.0, 1.0, 1.0, 1.0, 1.0, 0.9939, 0.9726, 1.0, 1.0]): _vg.add([_i], _w, 'REPLACE')
_vg = ob_cube.vertex_groups.new(name='torso_ctrl')
_vg.add([0, 1, 2, 3, 4, 5, 6, 7, 8, 9, 10, 11, 12, 13, 14, 15, 16, 17, 18, 19, 20, 21, 22, 23], 1.0, 'REPLACE')
_vg = ob_cube.vertex_groups.new(name='palm_l')
_vg.add([100, 102, 104, 106, 137, 139, 141, 143], 1.0, 'REPLACE')
_vg = ob_cube.vertex_groups.new(name='palm_r')
_vg.add([101, 103, 105, 107, 138, 140, 142, 144], 1.0, 'REPLACE')
_vg = ob_cube.vertex_groups.new(name='fingers_r')
_vg.add([93, 95, 97, 99, 138, 140, 142, 144], 1.0, 'REPLACE')
_vg = ob_cube.vertex_groups.new(name='fingers_l')
_vg.add([92, 94, 96, 98, 137, 139, 141, 143], 1.0, 'REPLACE')
_vg = ob_cube.vertex_groups.new(name='thumb_l')
_vg.add([100, 106, 137, 143, 145, 147, 149, 151], 1.0, 'REPLACE')
_vg = ob_cube.vertex_groups.new(name='thumb_r')
_vg.add([101, 107, 138, 144, 146, 148, 150, 152], 1.0, 'REPLACE')
_vg = ob_cube.vertex_groups.new(name='foot_l')
_vg = ob_cube.vertex_groups.new(name='foot_r')
_vg = ob_cube.vertex_groups.new(name='foot_ctrl_l')
_vg.add([30, 31, 33, 35, 164, 166, 168, 169], 1.0, 'REPLACE')
_vg = ob_cube.vertex_groups.new(name='foot_ctrl_r')
_vg.add([30, 32, 34, 35, 165, 167, 168, 169], 1.0, 'REPLACE')
_m = ob_cube.modifiers.new('Armature', 'ARMATURE')
_m.object = ob_armature
_m.use_bone_envelopes = True
ob_sun_001.location = (13.98, 12.14, 3.131)
ob_sun_001.rotation_euler = (0.9801, 0.01567, 2.355)
ob_sun_001.empty_display_type = 'ARROWS'
ob_sun_001.lineart.crease_threshold = 0.0
ob_sun.location = (-10.18, -10.63, 12.97)
ob_sun.rotation_euler = (0.7124, 1.451e-16, -0.7033)
ob_sun.empty_display_type = 'ARROWS'
ob_sun.lineart.crease_threshold = 0.0
ob_armature.location = (0.0, 0.0, 0.0)
ob_armature.empty_display_type = 'ARROWS'
ob_armature.show_in_front = True
ob_armature.lineart.crease_threshold = 0.0

# ---- collection membership
col_collection_1.objects.link(ob_lamp)
col_collection_1.objects.link(ob_camera)
col_collection_1.objects.link(ob_cube)
col_collection_2.objects.link(ob_sun_001)
col_collection_2.objects.link(ob_sun)
col_collection_2.objects.link(ob_armature)

# ---- scene / render settings (as saved in the file)
scene.camera = ob_camera
scene.frame_start = 1; scene.frame_end = 18; scene.frame_set(4)
scene.render.engine = 'BLENDER_EEVEE_NEXT'
scene.render.image_settings.color_mode = 'RGB'
scene.render.image_settings.compression = 90
scene.render.resolution_percentage = 50
scene.render.dither_intensity = 0.0
scene.render.bake_margin = 2
scene.render.bake_bias = 0.0
scene.cycles.use_denoising = False
scene.cycles.samples = 10
scene.cycles.sampling_pattern = 'TABULATED_SOBOL'
scene.cycles.light_sampling_threshold = 0.0
scene.cycles.use_adaptive_sampling = False
scene.cycles.use_light_tree = False
scene.cycles.blur_glossy = 0.0
scene.cycles.pixel_filter_type = 'GAUSSIAN'
scene.cycles.sample_clamp_indirect = 0.0
scene.view_settings.view_transform = 'Standard'
bpy.context.view_layer.update()

